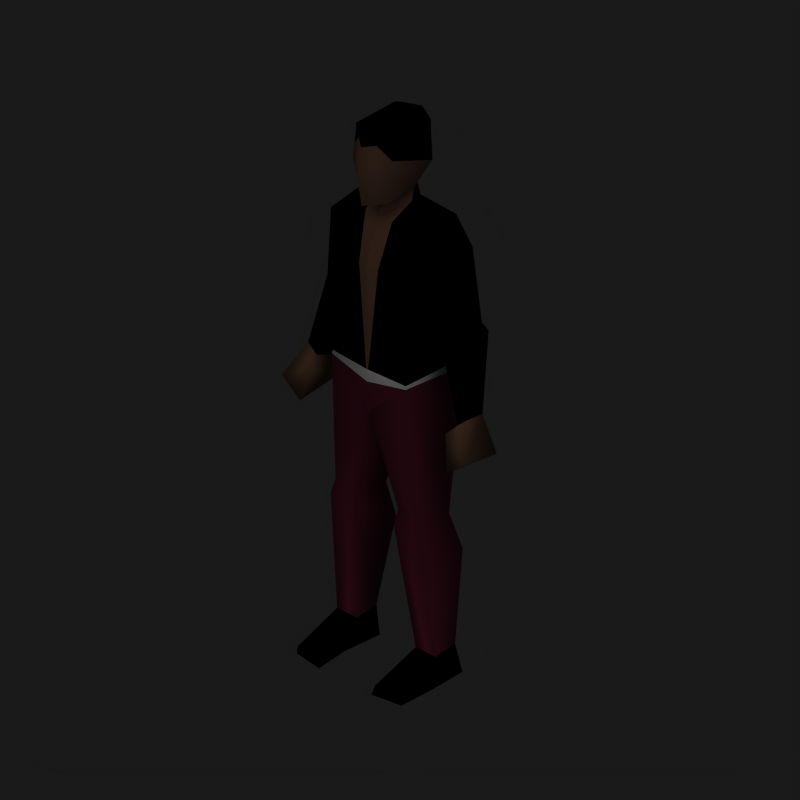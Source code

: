 # Source: male0_skin1.blend  (saved by Blender 2.68.0; exported with 4.5.12 LTS)
import bpy
from mathutils import Matrix  # noqa: F401  (used for matrix-valued properties, if any)

bpy.ops.wm.read_factory_settings(use_empty=True)
scene = bpy.context.scene
scene.name = 'Scene'

# ---- collections
col_collection_1 = bpy.data.collections.new('Collection 1'); scene.collection.children.link(col_collection_1)

# ---- materials (node trees are filled in below, after node groups)
mat_hair = bpy.data.materials.new('Hair')
mat_hair.alpha_threshold = 0.0
mat_hair.diffuse_color = (0.0, 0.0, 0.0, 1.0)
mat_hair.roughness = 0.5
mat_hair.line_color = (0.0, 0.0, 0.0, 1.0)
mat_skin = bpy.data.materials.new('Skin')
mat_skin.alpha_threshold = 0.0
mat_skin.diffuse_color = (0.5098, 0.349, 0.2549, 1.0)
mat_skin.roughness = 0.5
mat_skin.line_color = (0.0, 0.0, 0.0, 1.0)
mat_jacket = bpy.data.materials.new('Jacket')
mat_jacket.alpha_threshold = 0.0
mat_jacket.diffuse_color = (0.0, 0.0, 0.0, 1.0)
mat_jacket.roughness = 0.5
mat_jacket.line_color = (0.0, 0.0, 0.0, 1.0)
mat_pants = bpy.data.materials.new('Pants')
mat_pants.alpha_threshold = 0.0
mat_pants.diffuse_color = (0.4087, 0.09631, 0.184, 1.0)
mat_pants.roughness = 0.5
mat_pants.line_color = (0.0, 0.0, 0.0, 1.0)
mat_shoes = bpy.data.materials.new('Shoes')
mat_shoes.alpha_threshold = 0.0
mat_shoes.diffuse_color = (0.0, 0.0, 0.0, 1.0)
mat_shoes.roughness = 0.5
mat_shoes.line_color = (0.0, 0.0, 0.0, 1.0)
mat_shirt = bpy.data.materials.new('Shirt')
mat_shirt.alpha_threshold = 0.0
mat_shirt.roughness = 0.5
mat_shirt.line_color = (0.0, 0.0, 0.0, 1.0)
mat_tie = bpy.data.materials.new('Tie')
mat_tie.alpha_threshold = 0.0
mat_tie.diffuse_color = (0.8, 0.0, 0.004416, 1.0)
mat_tie.roughness = 0.5
mat_tie.line_color = (0.0, 0.0, 0.0, 1.0)
mat_chest = bpy.data.materials.new('Chest')
mat_chest.alpha_threshold = 0.0
mat_chest.diffuse_color = (0.5098, 0.349, 0.2549, 1.0)
mat_chest.roughness = 0.5
mat_chest.line_color = (0.0, 0.0, 0.0, 1.0)
mat_belt = bpy.data.materials.new('Belt')
mat_belt.alpha_threshold = 0.0
mat_belt.diffuse_color = (1.0, 1.0, 1.0, 1.0)
mat_belt.roughness = 0.5
mat_belt.line_color = (0.0, 0.0, 0.0, 1.0)

# ---- material node trees

# ---- world
world_world = bpy.data.worlds.new('World'); scene.world = world_world
world_world.color = (0.1, 0.1, 0.1)
world_world.use_sun_shadow = False
world_world.sun_shadow_jitter_overblur = 0.0
world_world.cycles.sampling_method = 'MANUAL'
world_world.cycles.sample_map_resolution = 256

# ---- cameras
cam_camera_001 = bpy.data.cameras.new('Camera.001')
cam_camera_001.type = 'ORTHO'
cam_camera_001.passepartout_alpha = 0.2
cam_camera_001.clip_end = 100.0
cam_camera_001.lens = 35.0
cam_camera_001.sensor_width = 32.0
cam_camera_001.sensor_height = 18.0
cam_camera_001.ortho_scale = 2.5
cam_camera_001.show_passepartout = False
cam_camera_001.show_safe_areas = True
cam_camera_001.dof.focus_distance = 0.0
cam_camera_001.dof.aperture_fstop = 128.0

# ---- lights
light_lamp_001 = bpy.data.lights.new('Lamp.001', 'SUN')
light_lamp_001.transmission_factor = 0.0
light_lamp_001.angle = 1.571
light_lamp_001.energy = 1.0
light_lamp_001.shadow_buffer_clip_start = 0.5
light_lamp_001.shadow_soft_size = 1.0
light_lamp_001.shadow_cascade_max_distance = 1000.0
light_lamp_001.cycles.use_multiple_importance_sampling = False

# ---- meshes
me_cube = bpy.data.meshes.new('Cube')
me_cube.from_pydata([(0.204, 0.01271, 0.586), (0.1823, -0.1024, 0.6015), (0.09565, -0.1024, 0.6015), (0.07395, 0.01271, 0.586), (0.1459, 0.0418, 0.1019), (0.1302, -0.06054, 0.1019), (0.2169, -0.06055, 0.1019), (0.2013, 0.0418, 0.1019), (0.2186, 0.05678, 0.001012), (0.1286, 0.03839, 0.001012), (0.1326, -0.1145, 0.001012), (0.2308, -0.08831, 0.001012), (0.1379, -0.2492, 0.04215), (0.2167, -0.2358, 0.03405), (0.2314, -0.2248, -0.001025), (0.1158, -0.2421, -0.001025), (0.08696, -0.1151, 0.5496), (0.191, -0.1151, 0.5496), (0.07599, 0.05879, 0.4461), (0.2178, 0.05879, 0.4461), (0.1632, -0.1378, 1.074), (0.1631, 0.07123, 1.062), (0.1928, 0.06929, 0.9393), (0.1341, -0.1131, 1.232), (0.156, 0.03959, 1.232), (0.1507, -0.1102, 1.457), (0.167, 0.1049, 1.505), (0.1293, -0.0908, 1.622), (0.1723, 0.07553, 1.627), (0.2929, 0.06865, 1.288), (0.2943, -0.02587, 1.262), (0.2245, 0.06417, 1.238), (0.2168, -0.03358, 1.213), (0.0632, -0.01068, 1.664), (0.3126, 0.07893, 1.262), (0.2437, 0.07893, 1.182), (0.3487, -0.05656, 1.006), (0.3121, -0.05656, 0.9752), (0.3515, 0.01312, 1.004), (0.2372, -0.06798, 1.543), (0.2569, 0.06407, 1.547), (0.4032, -0.1185, 0.8924), (0.2872, -0.08714, 0.9454), (0.3094, 0.02686, 0.9434), (0.3859, 0.04137, 0.863), (0.3238, -0.1185, 0.8306), (0.3207, 0.03957, 0.8566), (0.06937, -0.01068, 1.713), (0.06036, -0.1172, 1.695), (0.08797, -0.1199, 1.801), (0.07911, -0.1143, 1.917), (0.08797, 0.05541, 1.796), (0.07911, 0.05677, 1.921), (-0.07911, 0.05677, 1.921), (-1.873e-06, 0.09801, 1.921), (-1.873e-06, 0.1163, 1.771), (-0.08797, 0.05541, 1.796), (-0.07911, -0.1143, 1.917), (-0.08797, -0.1199, 1.801), (-1.962e-06, -0.1722, 1.898), (-1.932e-06, -0.1869, 1.781), (-1.932e-06, -0.1699, 1.685), (-0.06036, -0.1172, 1.695), (-1.873e-06, 0.06919, 1.695), (-1.932e-06, -0.0905, 1.668), (-0.06937, -0.01068, 1.713), (-0.3207, 0.03957, 0.8566), (-0.3238, -0.1185, 0.8306), (-0.3859, 0.04137, 0.863), (-0.3094, 0.02686, 0.9434), (-0.2872, -0.08714, 0.9454), (-0.4032, -0.1185, 0.8924), (-0.2569, 0.06407, 1.547), (-0.2372, -0.06798, 1.543), (-2.052e-06, -0.09586, 1.618), (-1.992e-06, 0.09081, 1.621), (-0.3515, 0.01312, 1.004), (-0.3121, -0.05656, 0.9752), (-0.3487, -0.05656, 1.006), (-0.2437, 0.07893, 1.182), (-0.3126, 0.07893, 1.262), (-0.0632, -0.01068, 1.664), (-0.2168, -0.03358, 1.213), (-0.2245, 0.06417, 1.238), (-0.2943, -0.02587, 1.262), (-0.2929, 0.06865, 1.288), (-0.1723, 0.07553, 1.627), (-0.1293, -0.0908, 1.622), (-2.051e-06, -0.1503, 1.456), (-1.992e-06, 0.1427, 1.52), (-0.167, 0.1049, 1.505), (-0.1507, -0.1102, 1.457), (-2.23e-06, -0.1477, 1.229), (-2.171e-06, 0.08242, 1.229), (-0.156, 0.03959, 1.232), (-0.1341, -0.1131, 1.232), (-0.1928, 0.06929, 0.9393), (-2.052e-06, 0.09277, 0.9319), (-2.141e-06, -0.1363, 0.9335), (-2.052e-06, 0.1298, 1.036), (-2.141e-06, -0.1463, 1.042), (-0.1631, 0.07123, 1.062), (-0.1632, -0.1378, 1.074), (-0.2178, 0.05879, 0.4461), (-0.07599, 0.05879, 0.4461), (-0.191, -0.1151, 0.5496), (-0.08696, -0.1151, 0.5496), (-0.1158, -0.2421, -0.001025), (-0.2314, -0.2248, -0.001025), (-0.2167, -0.2358, 0.03405), (-0.1379, -0.2492, 0.04215), (-0.2308, -0.08831, 0.001012), (-0.1326, -0.1145, 0.001012), (-0.1286, 0.03839, 0.001012), (-0.2186, 0.05678, 0.001012), (-0.2013, 0.0418, 0.1019), (-0.2169, -0.06055, 0.1019), (-0.1302, -0.06054, 0.1019), (-0.1459, 0.0418, 0.1019), (-0.07395, 0.01271, 0.586), (-0.09565, -0.1024, 0.6015), (-0.1823, -0.1024, 0.6015), (-0.204, 0.01271, 0.586), (0.07911, -0.1159, 1.931), (0.07911, 0.05677, 1.938), (-1.787e-06, 0.01515, 1.985), (-1.814e-06, -0.1037, 1.985), (-0.07911, 0.05677, 1.938), (-1.873e-06, 0.09801, 1.938), (-0.07911, -0.1159, 1.931), (-1.962e-06, -0.1689, 1.961), (0.08354, -0.1171, 1.859), (-0.03956, -0.1432, 1.908), (-0.08354, -0.1171, 1.859), (0.03955, -0.1432, 1.908), (0.04399, -0.146, 1.85), (-0.04399, -0.146, 1.85), (0.3021, -0.03026, 1.225), (0.3099, -0.03464, 1.189), (0.3177, -0.03902, 1.152), (0.3254, -0.04341, 1.116), (0.3332, -0.04779, 1.079), (0.341, -0.05217, 1.043), (0.2304, -0.03686, 1.179), (0.244, -0.04015, 1.145), (0.2576, -0.04343, 1.111), (0.2712, -0.04671, 1.077), (0.2849, -0.04999, 1.043), (0.2985, -0.05327, 1.009), (0.3181, 0.06953, 1.225), (0.3237, 0.06013, 1.188), (0.3292, 0.05072, 1.151), (0.3348, 0.04132, 1.115), (0.3404, 0.03192, 1.078), (0.3459, 0.02252, 1.041), (0.2531, 0.07149, 1.148), (0.2625, 0.06405, 1.114), (0.2718, 0.05661, 1.08), (0.2812, 0.04918, 1.046), (0.2906, 0.04174, 1.012), (0.3, 0.0343, 0.9775), (-0.3, 0.0343, 0.9775), (-0.2906, 0.04174, 1.012), (-0.2812, 0.04918, 1.046), (-0.2718, 0.05661, 1.08), (-0.2625, 0.06405, 1.114), (-0.2531, 0.07149, 1.148), (-0.3459, 0.02252, 1.041), (-0.3404, 0.03192, 1.078), (-0.3348, 0.04132, 1.115), (-0.3292, 0.05072, 1.151), (-0.3237, 0.06013, 1.188), (-0.3181, 0.06953, 1.225), (-0.2985, -0.05327, 1.009), (-0.2849, -0.04999, 1.043), (-0.2712, -0.04671, 1.077), (-0.2576, -0.04343, 1.111), (-0.244, -0.04015, 1.145), (-0.2304, -0.03686, 1.179), (-0.341, -0.05217, 1.043), (-0.3332, -0.04779, 1.079), (-0.3254, -0.04341, 1.116), (-0.3177, -0.03902, 1.152), (-0.3099, -0.03464, 1.189), (-0.3021, -0.03026, 1.225), (0.06629, -0.01068, 1.688), (-1.992e-06, -0.09318, 1.643), (-0.03469, -0.05059, 1.69), (-0.06629, -0.01068, 1.688), (-0.0316, -0.05327, 1.641), (0.03468, -0.05059, 1.69), (0.0316, -0.05327, 1.641), (0.03314, -0.05193, 1.666), (-0.03314, -0.05193, 1.666), (-1.883e-06, 0.07113, 1.688), (0.06504, -0.01223, 1.688), (-1.897e-06, 0.07357, 1.68), (0.05868, -0.09357, 1.62), (0.04205, -0.1391, 1.456), (-0.05868, -0.09357, 1.62), (0.019, -0.1428, 1.229), (-0.04206, -0.1391, 1.456), (-0.019, -0.1428, 1.229), (-0.0158, -0.07457, 1.63), (-0.01657, -0.07256, 1.654), (0.0158, -0.07457, 1.63), (0.01657, -0.07256, 1.654), (0.007899, -0.08522, 1.624), (-0.007902, -0.08522, 1.624), (0.008055, -0.09555, 1.618), (-2.22e-06, -0.1475, 1.208), (-0.008058, -0.09555, 1.618), (0.01262, -0.1469, 1.456), (-0.01263, -0.1469, 1.456), (-2.052e-06, -0.1231, 1.537), (0.004026, -0.09571, 1.618), (0.00631, -0.1486, 1.456), (-0.00403, -0.09571, 1.618), (-0.006314, -0.1486, 1.456), (0.05037, -0.1163, 1.538), (-0.05037, -0.1163, 1.538), (0.03337, -0.09456, 1.619), (-0.03337, -0.09456, 1.619), (0.02734, -0.143, 1.456), (-0.02734, -0.143, 1.456), (0.01034, -0.1212, 1.537), (-0.01034, -0.1212, 1.537), (0.03035, -0.1188, 1.537), (-0.03035, -0.1188, 1.537), (0.005168, -0.1221, 1.537), (-0.005172, -0.1221, 1.537), (-0.1609, -0.1359, 1.087), (-0.004494, -0.1455, 1.087), (0.162, 0.06666, 1.087), (-0.162, 0.06666, 1.087), (0.1609, -0.1359, 1.087), (0.00449, -0.1455, 1.087), (-2.162e-06, -0.1467, 1.087), (-2.074e-06, 0.1209, 1.072)], [], [(4, 7, 8, 9), (5, 12, 13, 6), (12, 15, 14, 13), (6, 13, 14, 11), (5, 10, 15, 12), (4, 9, 10, 5), (6, 11, 8, 7), (10, 11, 14, 15), (8, 11, 10, 9), (2, 16, 17, 1), (16, 5, 6, 17), (7, 4, 18, 19), (0, 19, 18, 3), (6, 7, 19, 17), (4, 5, 16, 18), (0, 1, 17), (0, 17, 19), (2, 3, 16), (3, 18, 16), (98, 20, 100), (22, 21, 20), (99, 21, 22, 97), (20, 21, 233, 235), (21, 99, 238, 233), (100, 20, 235, 236), (25, 26, 31, 32), (29, 34, 35, 31), (29, 30, 34), (31, 35, 32), (148, 37, 36, 142), (154, 38, 43, 160), (142, 36, 38, 154), (160, 43, 37, 148), (33, 27, 28), (27, 33, 197), (28, 75, 33), (26, 89, 75, 28), (25, 27, 197, 219, 198), (39, 27, 25), (39, 30, 29, 40), (28, 40, 26), (25, 32, 30, 39), (26, 40, 29, 31), (36, 37, 42, 41), (38, 36, 41, 44), (37, 43, 42), (44, 41, 45, 46), (41, 42, 45), (42, 43, 46, 45), (38, 44, 46, 43), (0, 22, 20, 1), (0, 3, 97, 22), (1, 20, 98, 2), (2, 98, 97, 3), (192, 195, 185, 47, 190), (33, 75, 196), (23, 24, 26, 25), (23, 25, 198, 200), (26, 24, 93, 89), (64, 190, 47, 48, 61), (48, 49, 60, 61), (47, 51, 49, 48), (47, 63, 51), (51, 52, 131), (57, 132, 59, 130, 129), (59, 134, 50, 123, 130), (53, 57, 129, 127), (55, 54, 52, 51), (60, 49, 135, 59), (60, 59, 136, 58), (55, 56, 53, 54), (54, 53, 127, 128), (50, 52, 124, 123), (52, 54, 128, 124), (57, 53, 133), (65, 56, 63), (65, 62, 58, 56), (62, 61, 60, 58), (64, 61, 62, 65, 187), (90, 89, 93, 94), (95, 202, 201, 91), (95, 91, 90, 94), (75, 81, 196), (193, 187, 65, 188), (120, 119, 97, 98), (121, 120, 98, 102), (122, 96, 97, 119), (122, 121, 102, 96), (76, 69, 66, 68), (70, 67, 66, 69), (71, 67, 70), (68, 66, 67, 71), (77, 70, 69), (76, 68, 71, 78), (78, 71, 70, 77), (90, 83, 85, 72), (91, 73, 84, 82), (86, 90, 72), (73, 72, 85, 84), (73, 91, 87), (91, 201, 220, 199, 87), (90, 86, 75, 89), (86, 81, 75), (87, 199, 81), (81, 86, 87), (161, 173, 77, 69), (179, 167, 76, 78), (167, 161, 69, 76), (173, 179, 78, 77), (83, 82, 79), (85, 80, 84), (85, 83, 79, 80), (91, 82, 83, 90), (102, 100, 232, 231), (101, 234, 238, 99), (102, 231, 234, 101), (99, 97, 96, 101), (96, 102, 101), (98, 100, 102), (119, 106, 104), (120, 106, 119), (122, 103, 105), (122, 105, 121), (118, 104, 106, 117), (116, 105, 103, 115), (122, 119, 104, 103), (115, 103, 104, 118), (106, 105, 116, 117), (120, 121, 105, 106), (114, 113, 112, 111), (112, 107, 108, 111), (116, 115, 114, 111), (118, 117, 112, 113), (117, 110, 107, 112), (116, 111, 108, 109), (110, 109, 108, 107), (117, 116, 109, 110), (118, 113, 114, 115), (27, 39, 28), (28, 39, 40), (72, 73, 86), (73, 87, 86), (130, 123, 126), (128, 125, 124), (123, 124, 125, 126), (129, 126, 125, 127), (128, 127, 125), (130, 126, 129), (49, 131, 135), (59, 132, 136), (135, 134, 59), (135, 131, 134), (131, 50, 134), (136, 133, 58), (136, 132, 133), (132, 57, 133), (49, 51, 131), (58, 133, 56), (52, 50, 131), (56, 55, 63), (53, 56, 133), (63, 55, 51), (32, 143, 137, 30), (143, 144, 138, 137), (144, 145, 139, 138), (145, 146, 140, 139), (146, 147, 141, 140), (147, 148, 142, 141), (34, 149, 155, 35), (149, 150, 156, 155), (150, 151, 157, 156), (151, 152, 158, 157), (152, 153, 159, 158), (153, 154, 160, 159), (30, 137, 149, 34), (137, 138, 150, 149), (138, 139, 151, 150), (139, 140, 152, 151), (140, 141, 153, 152), (141, 142, 154, 153), (35, 155, 143, 32), (155, 156, 144, 143), (156, 157, 145, 144), (157, 158, 146, 145), (158, 159, 147, 146), (159, 160, 148, 147), (79, 82, 178, 166), (166, 178, 177, 165), (165, 177, 176, 164), (164, 176, 175, 163), (163, 175, 174, 162), (162, 174, 173, 161), (84, 80, 172, 184), (184, 172, 171, 183), (183, 171, 170, 182), (182, 170, 169, 181), (181, 169, 168, 180), (180, 168, 167, 179), (80, 79, 166, 172), (172, 166, 165, 171), (171, 165, 164, 170), (170, 164, 163, 169), (169, 163, 162, 168), (168, 162, 161, 167), (82, 84, 184, 178), (178, 184, 183, 177), (177, 183, 182, 176), (176, 182, 181, 175), (175, 181, 180, 174), (174, 180, 179, 173), (186, 206, 192, 190, 64), (205, 191, 192, 206), (191, 33, 185, 195, 192), (189, 193, 188, 81), (203, 204, 193, 189), (186, 64, 187, 193, 204), (188, 65, 63, 194), (185, 194, 63, 47), (81, 188, 194, 196), (185, 33, 196, 194), (199, 222, 211, 208, 203, 189, 81), (227, 221, 209, 225), (100, 237, 232), (201, 202, 213, 224), (200, 198, 223, 212), (237, 100, 236), (228, 226, 211, 222), (33, 191, 205, 207, 209, 221, 197), (74, 186, 204, 203, 208), (74, 207, 205, 206, 186), (229, 215, 74, 214), (202, 92, 88, 218, 213), (92, 210, 200), (209, 207, 74, 215), (211, 217, 74, 208), (210, 92, 202), (92, 200, 212, 216, 88), (230, 214, 74, 217), (223, 227, 225, 212), (198, 219, 227), (219, 197, 221, 227), (220, 228, 222, 199), (201, 224, 228), (224, 213, 226, 228), (216, 229, 214, 88), (212, 225, 229, 216), (225, 209, 215, 229), (226, 230, 217, 211), (213, 218, 230, 226), (218, 88, 214, 230), (220, 201, 228), (223, 198, 227), (231, 95, 94, 234), (236, 235, 23, 200), (210, 237, 236, 200), (231, 232, 202, 95), (237, 210, 202, 232), (235, 233, 24, 23), (233, 238, 93, 24), (234, 94, 93, 238)])
me_cube.polygons.foreach_set('use_smooth', [True] * 260)
me_cube.polygons.foreach_set('material_index', [4, 4, 4, 4, 4, 4, 4, 4, 4, 3, 3, 3, 3, 3, 3, 3, 3, 3, 3, 3, 3, 3, 8, 8, 8, 2, 2, 2, 2, 2, 2, 2, 2, 2, 2, 2, 2, 2, 2, 2, 2, 2, 2, 1, 1, 1, 1, 1, 1, 1, 3, 3, 3, 3, 1, 2, 2, 2, 2, 1, 1, 1, 1, 0, 0, 0, 0, 0, 1, 1, 0, 0, 0, 0, 0, 1, 1, 1, 1, 2, 2, 2, 2, 1, 3, 3, 3, 3, 1, 1, 1, 1, 1, 1, 1, 2, 2, 2, 2, 2, 2, 2, 2, 2, 2, 2, 2, 2, 2, 2, 2, 2, 2, 8, 8, 8, 3, 3, 3, 3, 3, 3, 3, 3, 3, 3, 3, 3, 3, 4, 4, 4, 4, 4, 4, 4, 4, 4, 2, 2, 2, 2, 0, 0, 0, 0, 0, 0, 1, 1, 1, 1, 0, 1, 1, 0, 1, 1, 0, 0, 0, 0, 2, 2, 2, 2, 2, 2, 2, 2, 2, 2, 2, 2, 2, 2, 2, 2, 2, 2, 2, 2, 2, 2, 2, 2, 2, 2, 2, 2, 2, 2, 2, 2, 2, 2, 2, 2, 2, 2, 2, 2, 2, 2, 2, 2, 2, 2, 2, 2, 1, 1, 1, 1, 1, 1, 1, 1, 1, 1, 7, 7, 8, 7, 7, 8, 7, 7, 1, 1, 7, 7, 7, 7, 7, 7, 7, 7, 7, 7, 7, 7, 7, 7, 7, 7, 7, 7, 7, 7, 7, 7, 2, 2, 7, 2, 7, 2, 2, 2])
_k = set([(0, 3), (8, 9), (8, 11), (9, 10), (10, 15), (11, 14), (14, 15), (20, 98), (22, 97), (25, 26), (30, 32), (33, 191), (37, 43), (47, 48), (48, 61), (61, 62), (62, 65), (69, 77), (74, 207), (74, 208), (81, 189), (82, 84), (90, 91), (96, 97), (97, 98), (98, 102), (107, 108), (107, 112), (108, 111), (111, 114), (112, 113), (113, 114), (119, 122), (189, 203), (191, 205), (203, 208), (205, 207)])
me_cube.attributes.new('sharp_edge', 'BOOLEAN', 'EDGE').data.foreach_set('value', [ (min(e.vertices), max(e.vertices)) in _k for e in me_cube.edges])
_uv = me_cube.uv_layers.new(name='UVTex')
_uv.uv.foreach_set('vector', [0.09963, 0.04204, 0.07694, 0.04197, 0.06999, 0.0003589, 0.1068, 0.0008923, 0.6385, 0.7673, 0.6353, 0.8483, 0.6035, 0.8443, 0.6031, 0.7674, 0.6393, 0.6795, 0.6567, 0.6705, 0.6561, 0.7178, 0.6421, 0.7118, 0.831, 0.04484, 0.7602, 0.01476, 0.7654, 0.0003589, 0.8212, 0.003016, 0.9241, 0.04731, 0.9435, 0.004671, 0.9954, 0.0003589, 0.9996, 0.01794, 0.8824, 0.05011, 0.881, 0.008702, 0.9435, 0.004671, 0.9241, 0.04731, 0.831, 0.04484, 0.8212, 0.003016, 0.8802, 0.005113, 0.8725, 0.04642, 0.2139, 0.8147, 0.1736, 0.8252, 0.1736, 0.7693, 0.221, 0.7624, 0.1784, 0.8847, 0.1736, 0.8252, 0.2139, 0.8147, 0.2153, 0.8773, 0.4671, 0.4275, 0.4756, 0.4476, 0.4341, 0.4575, 0.4326, 0.4357, 0.4756, 0.4476, 0.5002, 0.6281, 0.4657, 0.6363, 0.4341, 0.4575, 0.07694, 0.04197, 0.09963, 0.04204, 0.1278, 0.1825, 0.06973, 0.1823, 0.07521, 0.2406, 0.06973, 0.1823, 0.1278, 0.1825, 0.1285, 0.2407, 0.831, 0.04484, 0.8725, 0.04642, 0.8755, 0.1872, 0.8025, 0.2276, 0.8824, 0.05011, 0.9241, 0.04731, 0.9577, 0.2285, 0.8838, 0.1908, 0.8546, 0.244, 0.8069, 0.2491, 0.8025, 0.2276, 0.8546, 0.244, 0.8025, 0.2276, 0.8755, 0.1872, 0.954, 0.2502, 0.9063, 0.2468, 0.9577, 0.2285, 0.9063, 0.2468, 0.8838, 0.1908, 0.9577, 0.2285, 0.4741, 0.2874, 0.3958, 0.247, 0.4639, 0.2444, 0.873, 0.3895, 0.8716, 0.4401, 0.786, 0.4423, 0.1582, 0.422, 0.09139, 0.4339, 0.07935, 0.3838, 0.1583, 0.3805, 0.786, 0.4423, 0.8716, 0.4401, 0.8694, 0.4501, 0.7866, 0.4475, 0.09139, 0.4339, 0.1582, 0.422, 0.1582, 0.437, 0.09177, 0.4441, 0.4639, 0.2444, 0.3958, 0.247, 0.3955, 0.2418, 0.4579, 0.2272, 0.7595, 0.8778, 0.672, 0.8995, 0.6869, 0.7903, 0.7266, 0.7791, 0.03792, 0.5263, 0.02991, 0.5152, 0.05822, 0.4827, 0.06599, 0.5061, 0.3809, 0.8127, 0.343, 0.7994, 0.3862, 0.8019, 0.6869, 0.7903, 0.6805, 0.7675, 0.7266, 0.7791, 0.3475, 0.2832, 0.3453, 0.2981, 0.3278, 0.2894, 0.3274, 0.274, 0.01652, 0.4262, 0.01428, 0.4114, 0.03161, 0.3863, 0.03541, 0.4001, 0.3391, 0.7084, 0.3385, 0.6933, 0.367, 0.6944, 0.3697, 0.7097, 0.6976, 0.6838, 0.7004, 0.6698, 0.7349, 0.6821, 0.7337, 0.696, 0.182, 0.6939, 0.2189, 0.7202, 0.1539, 0.7367, 0.2189, 0.7202, 0.182, 0.6939, 0.22, 0.6914, 0.1539, 0.7367, 0.1483, 0.666, 0.182, 0.6939, 0.08922, 0.6143, 0.1576, 0.6198, 0.1575, 0.6623, 0.08687, 0.6649, 0.3645, 0.09293, 0.3573, 0.02483, 0.3857, 0.01901, 0.3968, 0.05137, 0.408, 0.08372, 0.3216, 0.06572, 0.3573, 0.02483, 0.3645, 0.09293, 0.3172, 0.9137, 0.343, 0.7994, 0.3809, 0.8127, 0.3714, 0.9189, 0.08687, 0.6649, 0.05236, 0.6325, 0.08922, 0.6143, 0.3645, 0.09293, 0.3606, 0.1939, 0.3251, 0.1816, 0.3216, 0.06572, 0.08922, 0.6143, 0.05236, 0.6325, 0.03792, 0.5263, 0.06599, 0.5061, 0.3278, 0.2894, 0.3453, 0.2981, 0.3582, 0.3085, 0.3172, 0.3414, 0.367, 0.6944, 0.3385, 0.6933, 0.3174, 0.6445, 0.383, 0.6371, 0.7349, 0.6821, 0.7004, 0.6698, 0.7469, 0.6695, 0.006177, 0.8396, 0.0003589, 0.774, 0.03289, 0.7746, 0.03289, 0.8394, 0.3172, 0.3414, 0.3582, 0.3085, 0.3547, 0.3584, 0.7469, 0.6695, 0.7004, 0.6698, 0.6946, 0.6345, 0.7591, 0.6224, 0.01428, 0.4114, 0.0003589, 0.353, 0.02707, 0.3505, 0.03161, 0.3863, 0.8546, 0.244, 0.873, 0.3895, 0.786, 0.4423, 0.8069, 0.2491, 0.07521, 0.2406, 0.1285, 0.2407, 0.1583, 0.3805, 0.07935, 0.3838, 0.4326, 0.4357, 0.3958, 0.247, 0.4741, 0.2874, 0.4671, 0.4275, 0.954, 0.2502, 0.9756, 0.3844, 0.882, 0.3898, 0.9063, 0.2468, 0.2476, 0.6847, 0.2646, 0.693, 0.2653, 0.6933, 0.2656, 0.7032, 0.2483, 0.6947, 0.2651, 0.6834, 0.3049, 0.666, 0.2983, 0.6901, 0.7935, 0.5078, 0.8564, 0.5095, 0.8799, 0.6217, 0.7922, 0.5994, 0.3923, 0.1806, 0.3645, 0.09293, 0.408, 0.08372, 0.4386, 0.1718, 0.08922, 0.6143, 0.09406, 0.5043, 0.158, 0.5021, 0.1576, 0.6198, 0.5714, 0.8002, 0.5856, 0.7837, 0.5998, 0.7673, 0.5962, 0.811, 0.5715, 0.8327, 0.4709, 0.7457, 0.4567, 0.7035, 0.4933, 0.7111, 0.4959, 0.7496, 0.2656, 0.7032, 0.2936, 0.7364, 0.222, 0.7397, 0.2217, 0.6969, 0.2656, 0.7032, 0.2966, 0.6962, 0.2936, 0.7364, 0.2936, 0.7364, 0.2949, 0.788, 0.2235, 0.7636, 0.5218, 0.6512, 0.5059, 0.657, 0.4901, 0.6628, 0.4883, 0.6371, 0.5214, 0.6457, 0.4901, 0.6628, 0.4736, 0.6592, 0.4571, 0.6556, 0.4567, 0.6501, 0.4883, 0.6371, 0.5654, 0.7597, 0.6354, 0.7594, 0.636, 0.765, 0.5653, 0.7666, 0.1434, 0.803, 0.08163, 0.8028, 0.0808, 0.7704, 0.1321, 0.7669, 0.4933, 0.7111, 0.4567, 0.7035, 0.4734, 0.6832, 0.4901, 0.6628, 0.4933, 0.7111, 0.4901, 0.6628, 0.5093, 0.6807, 0.5286, 0.6987, 0.1434, 0.803, 0.1319, 0.839, 0.0806, 0.8352, 0.08163, 0.8028, 0.08163, 0.8028, 0.0806, 0.8352, 0.07373, 0.8352, 0.07476, 0.8028, 0.225, 0.7875, 0.2949, 0.788, 0.295, 0.7948, 0.2244, 0.7931, 0.0808, 0.7704, 0.08163, 0.8028, 0.07476, 0.8028, 0.07393, 0.7704, 0.6354, 0.7594, 0.5654, 0.7597, 0.637, 0.7355, 0.5947, 0.6748, 0.5668, 0.7083, 0.5628, 0.6673, 0.5947, 0.6748, 0.6385, 0.6686, 0.6385, 0.7116, 0.5668, 0.7083, 0.5202, 0.7424, 0.4959, 0.7496, 0.4933, 0.7111, 0.5286, 0.6987, 0.5714, 0.8002, 0.5715, 0.8327, 0.5467, 0.8111, 0.5429, 0.7675, 0.5572, 0.7838, 0.226, 0.6147, 0.1576, 0.6198, 0.158, 0.5021, 0.2218, 0.5047, 0.4992, 0.1553, 0.4538, 0.1682, 0.4415, 0.07576, 0.4846, 0.06441, 0.7266, 0.5073, 0.7284, 0.5991, 0.6409, 0.6217, 0.6639, 0.5093, 0.5545, 0.6371, 0.5951, 0.655, 0.5611, 0.6612, 0.6123, 0.6561, 0.6115, 0.6662, 0.5947, 0.6748, 0.5949, 0.6649, 0.9264, 0.6403, 0.9742, 0.6369, 0.999, 0.7795, 0.9055, 0.7736, 0.5779, 0.4012, 0.5433, 0.4094, 0.4741, 0.2874, 0.5259, 0.2161, 0.2423, 0.2411, 0.2373, 0.3843, 0.1583, 0.3805, 0.189, 0.2409, 0.6655, 0.2441, 0.713, 0.249, 0.7343, 0.442, 0.6474, 0.3895, 0.3022, 0.4122, 0.285, 0.3871, 0.2898, 0.3513, 0.3165, 0.3539, 0.7858, 0.67, 0.7765, 0.6224, 0.8399, 0.6391, 0.8318, 0.6738, 0.6385, 0.2651, 0.6127, 0.2972, 0.5871, 0.2541, 0.2274, 0.7956, 0.2541, 0.7958, 0.2542, 0.8606, 0.2217, 0.8611, 0.7965, 0.6836, 0.7858, 0.67, 0.8318, 0.6738, 0.406, 0.6941, 0.39, 0.6371, 0.456, 0.6443, 0.4345, 0.6928, 0.6057, 0.2234, 0.6385, 0.2651, 0.5871, 0.2541, 0.594, 0.239, 0.226, 0.6147, 0.2499, 0.5066, 0.2778, 0.527, 0.2628, 0.6331, 0.4846, 0.06441, 0.5107, 0.02083, 0.5597, 0.1259, 0.5334, 0.1528, 0.228, 0.6653, 0.226, 0.6147, 0.2628, 0.6331, 0.4558, 0.9124, 0.4018, 0.918, 0.3921, 0.812, 0.4299, 0.7986, 0.5107, 0.02083, 0.4846, 0.06441, 0.4604, 0.0003589, 0.4846, 0.06441, 0.4415, 0.07576, 0.437, 0.04183, 0.4324, 0.007908, 0.4604, 0.0003589, 0.226, 0.6147, 0.228, 0.6653, 0.1575, 0.6623, 0.1576, 0.6198, 0.003701, 0.7032, 0.03323, 0.749, 0.0003589, 0.7733, 0.06924, 0.7206, 0.0713, 0.7494, 0.03323, 0.749, 0.03323, 0.749, 0.003701, 0.7032, 0.06924, 0.7206, 0.8337, 0.6879, 0.7969, 0.6974, 0.7965, 0.6836, 0.8318, 0.6738, 0.4339, 0.7079, 0.4033, 0.7094, 0.406, 0.6941, 0.4345, 0.6928, 0.2999, 0.4271, 0.2811, 0.4008, 0.285, 0.3871, 0.3022, 0.4122, 0.5853, 0.2267, 0.5991, 0.2094, 0.6057, 0.2234, 0.594, 0.239, 0.8378, 0.7943, 0.7991, 0.7803, 0.8455, 0.7722, 0.3921, 0.812, 0.3869, 0.8014, 0.4299, 0.7986, 0.2778, 0.527, 0.2499, 0.5066, 0.2578, 0.4833, 0.2859, 0.516, 0.7602, 0.8758, 0.7991, 0.7803, 0.8378, 0.7943, 0.8456, 0.9039, 0.5259, 0.2161, 0.4639, 0.2444, 0.4615, 0.2264, 0.5238, 0.2113, 0.2249, 0.4343, 0.2245, 0.4445, 0.1582, 0.437, 0.1582, 0.422, 0.7343, 0.442, 0.7337, 0.4472, 0.6508, 0.45, 0.6486, 0.44, 0.1582, 0.422, 0.1583, 0.3805, 0.2373, 0.3843, 0.2249, 0.4343, 0.6474, 0.3895, 0.7343, 0.442, 0.6486, 0.44, 0.4741, 0.2874, 0.4639, 0.2444, 0.5259, 0.2161, 0.9742, 0.6369, 0.9228, 0.6186, 0.9968, 0.5811, 0.9264, 0.6403, 0.9228, 0.6186, 0.9742, 0.6369, 0.6655, 0.2441, 0.6446, 0.1874, 0.7174, 0.2275, 0.6655, 0.2441, 0.7174, 0.2275, 0.713, 0.249, 0.9979, 0.441, 0.9968, 0.5811, 0.9228, 0.6186, 0.9565, 0.4379, 0.6887, 0.04486, 0.7174, 0.2275, 0.6446, 0.1874, 0.6469, 0.04638, 0.2423, 0.2411, 0.189, 0.2409, 0.1901, 0.1827, 0.2481, 0.1829, 0.2418, 0.04247, 0.2481, 0.1829, 0.1901, 0.1827, 0.2191, 0.0424, 0.5449, 0.4312, 0.5863, 0.4213, 0.6385, 0.5953, 0.604, 0.6035, 0.5433, 0.4094, 0.5779, 0.4012, 0.5863, 0.4213, 0.5449, 0.4312, 0.4862, 0.7503, 0.5231, 0.7578, 0.5216, 0.8204, 0.4814, 0.8098, 0.5216, 0.8204, 0.5286, 0.8726, 0.4812, 0.8657, 0.4814, 0.8098, 0.6887, 0.04486, 0.6469, 0.04638, 0.6393, 0.005205, 0.6985, 0.003104, 0.9979, 0.441, 0.9565, 0.4379, 0.9372, 0.3952, 0.9996, 0.3995, 0.9565, 0.4379, 0.881, 0.4082, 0.8855, 0.3905, 0.9372, 0.3952, 0.6887, 0.04486, 0.6985, 0.003104, 0.7543, 0.0003589, 0.7595, 0.01465, 0.6393, 0.6608, 0.6421, 0.6285, 0.6561, 0.6224, 0.6567, 0.6698, 0.03763, 0.774, 0.07301, 0.7753, 0.07036, 0.8522, 0.03765, 0.8551, 0.2191, 0.0424, 0.2122, 0.001215, 0.249, 0.0009081, 0.2418, 0.04247, 0.2189, 0.7202, 0.2209, 0.7617, 0.1539, 0.7367, 0.3721, 0.9528, 0.3172, 0.9137, 0.3714, 0.9189, 0.01791, 0.666, 0.06982, 0.674, 0.003701, 0.7032, 0.06982, 0.674, 0.06924, 0.7206, 0.003701, 0.7032, 0.1049, 0.7662, 0.07373, 0.7505, 0.1043, 0.7378, 0.1062, 0.666, 0.1045, 0.6919, 0.07379, 0.6827, 0.07373, 0.7505, 0.07379, 0.6827, 0.1045, 0.6919, 0.1043, 0.7378, 0.1383, 0.7491, 0.1043, 0.7378, 0.1045, 0.6919, 0.1384, 0.6813, 0.1062, 0.666, 0.1384, 0.6813, 0.1045, 0.6919, 0.1049, 0.7662, 0.1043, 0.7378, 0.1383, 0.7491, 0.4567, 0.7035, 0.4569, 0.6795, 0.4734, 0.6832, 0.4901, 0.6628, 0.5059, 0.657, 0.5093, 0.6807, 0.4734, 0.6832, 0.4736, 0.6592, 0.4901, 0.6628, 0.4734, 0.6832, 0.4569, 0.6795, 0.4736, 0.6592, 0.4569, 0.6795, 0.4571, 0.6556, 0.4736, 0.6592, 0.5093, 0.6807, 0.5252, 0.6749, 0.5286, 0.6987, 0.5093, 0.6807, 0.5059, 0.657, 0.5252, 0.6749, 0.5059, 0.657, 0.5218, 0.6512, 0.5252, 0.6749, 0.222, 0.7397, 0.2936, 0.7364, 0.2235, 0.7636, 0.6385, 0.7116, 0.637, 0.7355, 0.5668, 0.7083, 0.2949, 0.788, 0.225, 0.7875, 0.2235, 0.7636, 0.5668, 0.7083, 0.5429, 0.6985, 0.5628, 0.6673, 0.5654, 0.7597, 0.5668, 0.7083, 0.637, 0.7355, 0.2966, 0.6962, 0.3165, 0.7274, 0.2936, 0.7364, 0.3606, 0.1939, 0.3584, 0.2088, 0.3255, 0.197, 0.3251, 0.1816, 0.3584, 0.2088, 0.3562, 0.2236, 0.3258, 0.2124, 0.3255, 0.197, 0.3562, 0.2236, 0.3541, 0.2385, 0.3262, 0.2278, 0.3258, 0.2124, 0.3541, 0.2385, 0.3519, 0.2534, 0.3266, 0.2432, 0.3262, 0.2278, 0.3519, 0.2534, 0.3497, 0.2683, 0.327, 0.2586, 0.3266, 0.2432, 0.3497, 0.2683, 0.3475, 0.2832, 0.3274, 0.274, 0.327, 0.2586, 0.02991, 0.5152, 0.02768, 0.5004, 0.05442, 0.4689, 0.05822, 0.4827, 0.02768, 0.5004, 0.02545, 0.4856, 0.05062, 0.4552, 0.05442, 0.4689, 0.02545, 0.4856, 0.02322, 0.4707, 0.04681, 0.4414, 0.05062, 0.4552, 0.02322, 0.4707, 0.02098, 0.4559, 0.04301, 0.4276, 0.04681, 0.4414, 0.02098, 0.4559, 0.01875, 0.441, 0.03921, 0.4138, 0.04301, 0.4276, 0.01875, 0.441, 0.01652, 0.4262, 0.03541, 0.4001, 0.03921, 0.4138, 0.343, 0.7994, 0.3424, 0.7842, 0.3835, 0.7865, 0.3862, 0.8019, 0.3424, 0.7842, 0.3417, 0.7691, 0.3807, 0.7712, 0.3835, 0.7865, 0.3417, 0.7691, 0.3411, 0.7539, 0.378, 0.7558, 0.3807, 0.7712, 0.3411, 0.7539, 0.3404, 0.7388, 0.3752, 0.7405, 0.378, 0.7558, 0.3404, 0.7388, 0.3398, 0.7236, 0.3725, 0.7251, 0.3752, 0.7405, 0.3398, 0.7236, 0.3391, 0.7084, 0.3697, 0.7097, 0.3725, 0.7251, 0.6805, 0.7675, 0.6834, 0.7536, 0.7278, 0.7653, 0.7266, 0.7791, 0.6834, 0.7536, 0.6862, 0.7396, 0.729, 0.7514, 0.7278, 0.7653, 0.6862, 0.7396, 0.6891, 0.7257, 0.7301, 0.7376, 0.729, 0.7514, 0.6891, 0.7257, 0.6919, 0.7117, 0.7313, 0.7237, 0.7301, 0.7376, 0.6919, 0.7117, 0.6947, 0.6977, 0.7325, 0.7098, 0.7313, 0.7237, 0.6947, 0.6977, 0.6976, 0.6838, 0.7337, 0.696, 0.7325, 0.7098, 0.8455, 0.7722, 0.7991, 0.7803, 0.7987, 0.7665, 0.8435, 0.7582, 0.8435, 0.7582, 0.7987, 0.7665, 0.7984, 0.7527, 0.8415, 0.7441, 0.8415, 0.7441, 0.7984, 0.7527, 0.798, 0.7389, 0.8396, 0.73, 0.8396, 0.73, 0.798, 0.7389, 0.7976, 0.7251, 0.8376, 0.716, 0.8376, 0.716, 0.7976, 0.7251, 0.7973, 0.7112, 0.8357, 0.7019, 0.8357, 0.7019, 0.7973, 0.7112, 0.7969, 0.6974, 0.8337, 0.6879, 0.4299, 0.7986, 0.3869, 0.8014, 0.3896, 0.7861, 0.4306, 0.7835, 0.4306, 0.7835, 0.3896, 0.7861, 0.3924, 0.7708, 0.4312, 0.7684, 0.4312, 0.7684, 0.3924, 0.7708, 0.3951, 0.7554, 0.4319, 0.7533, 0.4319, 0.7533, 0.3951, 0.7554, 0.3978, 0.7401, 0.4325, 0.7382, 0.4325, 0.7382, 0.3978, 0.7401, 0.4005, 0.7248, 0.4332, 0.723, 0.4332, 0.723, 0.4005, 0.7248, 0.4033, 0.7094, 0.4339, 0.7079, 0.2859, 0.516, 0.2578, 0.4833, 0.2617, 0.4696, 0.2882, 0.5012, 0.2882, 0.5012, 0.2617, 0.4696, 0.2656, 0.4558, 0.2906, 0.4864, 0.2906, 0.4864, 0.2656, 0.4558, 0.2695, 0.4421, 0.2929, 0.4716, 0.2929, 0.4716, 0.2695, 0.4421, 0.2734, 0.4283, 0.2952, 0.4567, 0.2952, 0.4567, 0.2734, 0.4283, 0.2772, 0.4146, 0.2975, 0.4419, 0.2975, 0.4419, 0.2772, 0.4146, 0.2811, 0.4008, 0.2999, 0.4271, 0.5334, 0.1528, 0.5597, 0.1259, 0.5662, 0.1398, 0.5421, 0.1651, 0.5421, 0.1651, 0.5662, 0.1398, 0.5728, 0.1538, 0.5507, 0.1775, 0.5507, 0.1775, 0.5728, 0.1538, 0.5794, 0.1677, 0.5594, 0.1898, 0.5594, 0.1898, 0.5794, 0.1677, 0.586, 0.1816, 0.568, 0.2021, 0.568, 0.2021, 0.586, 0.1816, 0.5925, 0.1955, 0.5767, 0.2144, 0.5767, 0.2144, 0.5925, 0.1955, 0.5991, 0.2094, 0.5853, 0.2267, 0.2298, 0.6762, 0.2387, 0.6804, 0.2476, 0.6847, 0.2483, 0.6947, 0.2311, 0.6863, 0.2377, 0.6704, 0.2468, 0.6747, 0.2476, 0.6847, 0.2387, 0.6804, 0.2468, 0.6747, 0.2651, 0.6834, 0.2653, 0.6933, 0.2646, 0.693, 0.2476, 0.6847, 0.613, 0.6461, 0.6123, 0.6561, 0.5949, 0.6649, 0.5951, 0.655, 0.622, 0.6416, 0.621, 0.6517, 0.6123, 0.6561, 0.613, 0.6461, 0.6297, 0.6473, 0.6284, 0.6575, 0.6115, 0.6662, 0.6123, 0.6561, 0.621, 0.6517, 0.5949, 0.6649, 0.5947, 0.6748, 0.5628, 0.6673, 0.5621, 0.6646, 0.2653, 0.6933, 0.2974, 0.6935, 0.2966, 0.6962, 0.2656, 0.7032, 0.5951, 0.655, 0.5949, 0.6649, 0.5621, 0.6646, 0.5611, 0.6612, 0.2653, 0.6933, 0.2651, 0.6834, 0.2983, 0.6901, 0.2974, 0.6935, 0.0713, 0.7494, 0.07204, 0.7597, 0.07278, 0.77, 0.06804, 0.7703, 0.06307, 0.7672, 0.05312, 0.7611, 0.03323, 0.749, 0.4049, 0.0497, 0.3958, 0.01693, 0.406, 0.01484, 0.4129, 0.04803, 0.4639, 0.2444, 0.4597, 0.2268, 0.4615, 0.2264, 0.4415, 0.07576, 0.4538, 0.1682, 0.4299, 0.07883, 0.4357, 0.0773, 0.4386, 0.1718, 0.408, 0.08372, 0.4139, 0.08247, 0.4198, 0.08122, 0.4597, 0.2268, 0.4639, 0.2444, 0.4579, 0.2272, 0.4291, 0.04396, 0.4211, 0.04608, 0.4124, 0.01332, 0.4224, 0.01061, 0.182, 0.6939, 0.2015, 0.6806, 0.2112, 0.674, 0.2161, 0.6707, 0.2208, 0.6707, 0.2204, 0.681, 0.22, 0.6914, 0.6309, 0.6372, 0.6297, 0.6473, 0.621, 0.6517, 0.622, 0.6416, 0.6265, 0.6394, 0.2286, 0.666, 0.2331, 0.6682, 0.2377, 0.6704, 0.2387, 0.6804, 0.2298, 0.6762, 0.415, 0.0476, 0.4076, 0.01451, 0.4092, 0.01418, 0.4171, 0.04717, 0.4538, 0.1682, 0.4463, 0.1703, 0.4249, 0.08015, 0.4274, 0.07949, 0.4299, 0.07883, 0.4463, 0.1703, 0.4483, 0.1786, 0.4386, 0.1718, 0.2208, 0.6707, 0.2161, 0.6707, 0.221, 0.6674, 0.2209, 0.669, 0.07278, 0.77, 0.07289, 0.7717, 0.07301, 0.7733, 0.06804, 0.7703, 0.4483, 0.1786, 0.4463, 0.1703, 0.4538, 0.1682, 0.4463, 0.1703, 0.4386, 0.1718, 0.4198, 0.08122, 0.4224, 0.08069, 0.4249, 0.08015, 0.4191, 0.04662, 0.4171, 0.04717, 0.4092, 0.01418, 0.4108, 0.01375, 0.4139, 0.08247, 0.4049, 0.0497, 0.4129, 0.04803, 0.4198, 0.08122, 0.408, 0.08372, 0.3968, 0.05137, 0.4049, 0.0497, 0.3968, 0.05137, 0.3857, 0.01901, 0.3958, 0.01693, 0.4049, 0.0497, 0.437, 0.04183, 0.4291, 0.04396, 0.4224, 0.01061, 0.4324, 0.007908, 0.4415, 0.07576, 0.4357, 0.0773, 0.4291, 0.04396, 0.4357, 0.0773, 0.4299, 0.07883, 0.4211, 0.04608, 0.4291, 0.04396, 0.4224, 0.08069, 0.415, 0.0476, 0.4171, 0.04717, 0.4249, 0.08015, 0.4198, 0.08122, 0.4129, 0.04803, 0.415, 0.0476, 0.4224, 0.08069, 0.4129, 0.04803, 0.406, 0.01484, 0.4076, 0.01451, 0.415, 0.0476, 0.4211, 0.04608, 0.4191, 0.04662, 0.4108, 0.01375, 0.4124, 0.01332, 0.4299, 0.07883, 0.4274, 0.07949, 0.4191, 0.04662, 0.4211, 0.04608, 0.4274, 0.07949, 0.4249, 0.08015, 0.4171, 0.04717, 0.4191, 0.04662, 0.437, 0.04183, 0.4415, 0.07576, 0.4291, 0.04396, 0.4139, 0.08247, 0.408, 0.08372, 0.4049, 0.0497, 0.7337, 0.4472, 0.7266, 0.5073, 0.6639, 0.5093, 0.6508, 0.45, 0.4579, 0.2272, 0.3955, 0.2418, 0.3923, 0.1806, 0.4386, 0.1718, 0.4483, 0.1786, 0.4597, 0.2268, 0.4579, 0.2272, 0.4386, 0.1718, 0.5238, 0.2113, 0.4615, 0.2264, 0.4538, 0.1682, 0.4992, 0.1553, 0.4597, 0.2268, 0.4483, 0.1786, 0.4538, 0.1682, 0.4615, 0.2264, 0.7866, 0.4475, 0.8694, 0.4501, 0.8564, 0.5095, 0.7935, 0.5078, 0.09177, 0.4441, 0.1582, 0.437, 0.158, 0.5021, 0.09406, 0.5043, 0.2245, 0.4445, 0.2218, 0.5047, 0.158, 0.5021, 0.1582, 0.437])
me_cube.materials.append(mat_hair)
me_cube.materials.append(mat_skin)
me_cube.materials.append(mat_jacket)
me_cube.materials.append(mat_pants)
me_cube.materials.append(mat_shoes)
me_cube.materials.append(mat_shirt)
me_cube.materials.append(mat_tie)
me_cube.materials.append(mat_chest)
me_cube.materials.append(mat_belt)
me_cube.use_remesh_preserve_volume = False
me_cube.use_remesh_preserve_attributes = False
me_cube.use_mirror_vertex_groups = False
me_cube.use_paint_bone_selection = False
me_cube.use_paint_mask = True
me_cube.update()
arm_armature = bpy.data.armatures.new('Armature')  # bones are not reproduced

# ---- objects
ob_armlow = bpy.data.objects.new('ArmLow', arm_armature)
ob_humanlow = bpy.data.objects.new('HumanLow', me_cube)
ob_camera = bpy.data.objects.new('Camera', cam_camera_001)
ob_lamp = bpy.data.objects.new('Lamp', light_lamp_001)

# ---- transforms, parenting, visibility, modifiers, constraints
ob_armlow.location = (0.0, -0.09038, 1.008)
ob_armlow.lock_rotations_4d = False
ob_armlow.empty_display_type = 'ARROWS'
ob_armlow.hide_viewport = True
ob_armlow.lineart.crease_threshold = 0.0
ob_humanlow.location = (0.0, 0.0, 0.0)
ob_humanlow.lock_rotations_4d = False
ob_humanlow.empty_display_type = 'ARROWS'
ob_humanlow.lineart.crease_threshold = 0.0
_vg = ob_humanlow.vertex_groups.new(name='Hand.Left')
for _i, _w in zip([36, 37, 38, 41, 42, 43, 44, 45, 46, 137, 138, 139, 140, 141, 142, 143, 144, 145, 146, 147, 148, 149, 150, 151, 152, 153, 154, 155, 156, 157, 158, 159, 160], [1.0, 1.0, 1.0, 1.0, 1.0, 1.0, 1.0, 1.0, 1.0, 0.1429, 0.2857, 0.4286, 0.5714, 0.7143, 0.8571, 0.1429, 0.2857, 0.4286, 0.5714, 0.7143, 0.8571, 0.1429, 0.2857, 0.4286, 0.5714, 0.7143, 0.8571, 0.1429, 0.2857, 0.4286, 0.5714, 0.7143, 0.8571]): _vg.add([_i], _w, 'REPLACE')
_vg = ob_humanlow.vertex_groups.new(name='Hand.Right')
for _i, _w in zip([66, 67, 68, 69, 70, 71, 76, 77, 78, 161, 162, 163, 164, 165, 166, 167, 168, 169, 170, 171, 172, 173, 174, 175, 176, 177, 178, 179, 180, 181, 182, 183, 184], [1.0, 1.0, 1.0, 1.0, 1.0, 1.0, 1.0, 1.0, 1.0, 0.8571, 0.7143, 0.5714, 0.4286, 0.2857, 0.1429, 0.8571, 0.7143, 0.5714, 0.4286, 0.2857, 0.1429, 0.8571, 0.7143, 0.5714, 0.4286, 0.2857, 0.1429, 0.8571, 0.7143, 0.5714, 0.4286, 0.2857, 0.1429]): _vg.add([_i], _w, 'REPLACE')
_vg = ob_humanlow.vertex_groups.new(name='Forearm.Right')
_vg.add([69, 76, 77, 78, 79, 80, 82, 84, 161, 162, 163, 164, 165, 166, 167, 168, 169, 170, 171, 172, 173, 174, 175, 176, 177, 178, 179, 180, 181, 182, 183, 184], 1.0, 'REPLACE')
_vg = ob_humanlow.vertex_groups.new(name='Forearm.Left')
_vg.add([30, 32, 34, 35, 36, 37, 38, 43, 137, 138, 139, 140, 141, 142, 143, 144, 145, 146, 147, 148, 149, 150, 151, 152, 153, 154, 155, 156, 157, 158, 159, 160], 1.0, 'REPLACE')
_vg = ob_humanlow.vertex_groups.new(name='Head')
for _i, _w in zip([47, 48, 49, 50, 51, 52, 53, 54, 55, 56, 57, 58, 59, 60, 61, 62, 63, 64, 65, 123, 124, 125, 126, 127, 128, 129, 130, 131, 132, 133, 134, 135, 136, 185, 186, 187, 188, 190, 192, 193, 194, 195, 196, 204, 206], [1.0, 1.0, 1.0, 1.0, 1.0, 1.0, 1.0, 1.0, 1.0, 1.0, 1.0, 1.0, 1.0, 1.0, 1.0, 1.0, 1.0, 1.0, 1.0, 1.0, 1.0, 1.0, 1.0, 1.0, 1.0, 1.0, 1.0, 1.0, 1.0, 1.0, 1.0, 1.0, 1.0, 0.5, 0.5, 1.0, 0.5, 1.0, 0.5, 0.5, 0.9104, 0.5, 0.7975, 0.5, 0.5]): _vg.add([_i], _w, 'REPLACE')
_vg = ob_humanlow.vertex_groups.new(name='Upperarm.Right')
for _i, _w in zip([72, 73, 82, 83, 84, 85, 90, 91, 173, 174, 175, 176, 177, 178, 179, 180, 181, 182, 183, 184, 201, 213, 218, 220, 224, 226, 228, 230], [1.0, 1.0, 1.0, 1.0, 1.0, 1.0, 1.0, 1.0, 0.1429, 0.2857, 0.4286, 0.5714, 0.7143, 0.8571, 0.1429, 0.2857, 0.4286, 0.5714, 0.7143, 0.8571, 0.279, 0.08376, 0.04188, 0.1395, 0.1814, 0.04188, 0.0907, 0.02094]): _vg.add([_i], _w, 'REPLACE')
_vg = ob_humanlow.vertex_groups.new(name='Upperarm.Left')
for _i, _w in zip([25, 26, 29, 30, 31, 32, 39, 40, 137, 138, 139, 140, 141, 142, 143, 144, 145, 146, 147, 148, 198, 212, 216, 219, 223, 225, 227, 229], [1.0, 1.0, 1.0, 1.0, 1.0, 1.0, 1.0, 1.0, 0.8571, 0.7143, 0.5714, 0.4286, 0.2857, 0.1429, 0.8571, 0.7143, 0.5714, 0.4286, 0.2857, 0.1429, 0.279, 0.08376, 0.04188, 0.1395, 0.1814, 0.04188, 0.0907, 0.02094]): _vg.add([_i], _w, 'REPLACE')
_vg = ob_humanlow.vertex_groups.new(name='Back')
for _i, _w in zip([23, 24, 25, 26, 27, 28, 33, 74, 75, 81, 86, 87, 88, 89, 90, 91, 92, 93, 94, 95, 185, 186, 188, 189, 191, 192, 193, 194, 195, 196, 197, 198, 199, 200, 201, 202, 203, 204, 205, 206, 207, 208, 209, 210, 211, 212, 213, 214, 215, 216, 217, 218, 219, 220, 221, 222, 223, 224, 225, 226, 227, 228, 229, 230, 231, 232, 233, 234, 235, 236, 237, 238], [1.0, 1.0, 1.0, 1.0, 1.0, 1.0, 1.0, 1.0, 1.0, 1.0, 1.0, 1.0, 1.0, 1.0, 1.0, 1.0, 1.0, 1.0, 1.0, 1.0, 0.5, 0.5, 0.5, 1.0, 1.0, 0.5, 0.5, 0.08956, 0.5, 0.2025, 1.0, 1.0, 1.0, 1.0, 1.0, 1.0, 1.0, 0.5, 1.0, 0.5, 1.0, 1.0, 1.0, 0.8883, 1.0, 1.0, 1.0, 1.0, 1.0, 1.0, 1.0, 1.0, 1.0, 1.0, 1.0, 1.0, 1.0, 1.0, 1.0, 1.0, 1.0, 1.0, 1.0, 1.0, 0.07873, 0.2364, 0.1444, 0.1444, 0.07873, 0.2364, 0.2371, 0.1874]): _vg.add([_i], _w, 'REPLACE')
_vg = ob_humanlow.vertex_groups.new(name='Hip')
_vg.add([20, 21, 23, 24, 92, 93, 94, 95, 97, 98, 99, 100, 101, 102, 200, 202, 210, 231, 232, 233, 234, 235, 236, 237, 238], 1.0, 'REPLACE')
_vg = ob_humanlow.vertex_groups.new(name='Thigh.Right')
_vg.add([96, 97, 98, 105, 106, 119, 120, 121, 122], 1.0, 'REPLACE')
_vg = ob_humanlow.vertex_groups.new(name='Thigh.Left')
_vg.add([0, 1, 2, 3, 16, 17, 22, 97, 98], 1.0, 'REPLACE')
_vg = ob_humanlow.vertex_groups.new(name='Shin.Left')
_vg.add([0, 3, 4, 5, 6, 7, 16, 17, 18, 19], 1.0, 'REPLACE')
_vg = ob_humanlow.vertex_groups.new(name='Shin.Right')
_vg.add([103, 104, 105, 106, 115, 116, 117, 118, 119, 122], 1.0, 'REPLACE')
_vg = ob_humanlow.vertex_groups.new(name='Foot.Right')
_vg.add([107, 108, 109, 110, 111, 112, 113, 114, 115, 116, 117, 118], 1.0, 'REPLACE')
_vg = ob_humanlow.vertex_groups.new(name='Shoulder.Left')
for _i, _w in zip([27, 28, 197, 209, 215, 219, 221, 225, 227, 229], [1.0, 1.0, 0.4538, 0.06231, 0.03115, 0.2269, 0.2581, 0.03115, 0.129, 0.01558]): _vg.add([_i], _w, 'REPLACE')
_vg = ob_humanlow.vertex_groups.new(name='Shoulder.Right')
for _i, _w in zip([86, 87, 199, 211, 217, 220, 222, 226, 228, 230], [1.0, 1.0, 0.4538, 0.06231, 0.03115, 0.2269, 0.2581, 0.03115, 0.129, 0.01558]): _vg.add([_i], _w, 'REPLACE')
_vg = ob_humanlow.vertex_groups.new(name='Foot.Left')
_vg.add([4, 5, 6, 7, 8, 9, 10, 11, 12, 13, 14, 15], 1.0, 'REPLACE')
_vg = ob_humanlow.vertex_groups.new(name='Hip.Right')
for _i, _w in zip([96, 101, 102, 231, 234], [1.0, 1.0, 1.0, 0.9213, 0.8556]): _vg.add([_i], _w, 'REPLACE')
_vg = ob_humanlow.vertex_groups.new(name='Hip.Left')
for _i, _w in zip([20, 21, 22, 233, 235], [1.0, 1.0, 1.0, 0.8556, 0.9213]): _vg.add([_i], _w, 'REPLACE')
_m = ob_humanlow.modifiers.new('EdgeSplit', 'EDGE_SPLIT')
_m.use_edge_angle = False
_m = ob_humanlow.modifiers.new('Armature', 'ARMATURE')
_m.object = ob_armlow
ob_camera.location = (5.0, -5.0, 5.0)
ob_camera.rotation_euler = (1.047, 0.0, 0.7854)
ob_camera.lock_rotations_4d = False
ob_camera.empty_display_type = 'ARROWS'
ob_camera.lineart.crease_threshold = 0.0
ob_lamp.location = (4.284, 4.504, -15.57)
ob_lamp.rotation_euler = (0.4847, 0.4381, -0.2138)
ob_lamp.lock_rotations_4d = False
ob_lamp.empty_display_type = 'ARROWS'
ob_lamp.lineart.crease_threshold = 0.0

# ---- collection membership
col_collection_1.objects.link(ob_armlow)
col_collection_1.objects.link(ob_humanlow)
col_collection_1.objects.link(ob_camera)
col_collection_1.objects.link(ob_lamp)

# ---- scene / render settings (as saved in the file)
scene.camera = ob_camera
scene.frame_start = 0; scene.frame_end = 63; scene.frame_set(63)
scene.render.engine = 'BLENDER_EEVEE_NEXT'
scene.render.image_settings.color_mode = 'RGB'
scene.render.image_settings.compression = 90
scene.render.resolution_x = 512
scene.render.resolution_y = 512
scene.render.resolution_percentage = 50
scene.render.pixel_aspect_x = 100.0
scene.render.pixel_aspect_y = 100.0
scene.render.fps = 25
scene.render.dither_intensity = 0.0
scene.render.use_compositing = False
scene.render.use_sequencer = False
scene.render.bake_margin = 2
scene.render.bake_bias = 0.0
scene.render.use_stamp_time = False
scene.render.use_stamp_date = False
scene.render.use_stamp_frame = False
scene.render.use_stamp_camera = False
scene.render.use_stamp_scene = False
scene.render.use_stamp_filename = False
scene.render.use_stamp_render_time = False
scene.render.stamp_font_size = 0
scene.cycles.use_denoising = False
scene.cycles.samples = 10
scene.cycles.sampling_pattern = 'TABULATED_SOBOL'
scene.cycles.light_sampling_threshold = 0.0
scene.cycles.use_adaptive_sampling = False
scene.cycles.use_light_tree = False
scene.cycles.blur_glossy = 0.0
scene.cycles.volume_bounces = 1
scene.cycles.pixel_filter_type = 'GAUSSIAN'
scene.cycles.sample_clamp_indirect = 0.0
scene.view_settings.view_transform = 'Raw'
bpy.context.view_layer.update()
